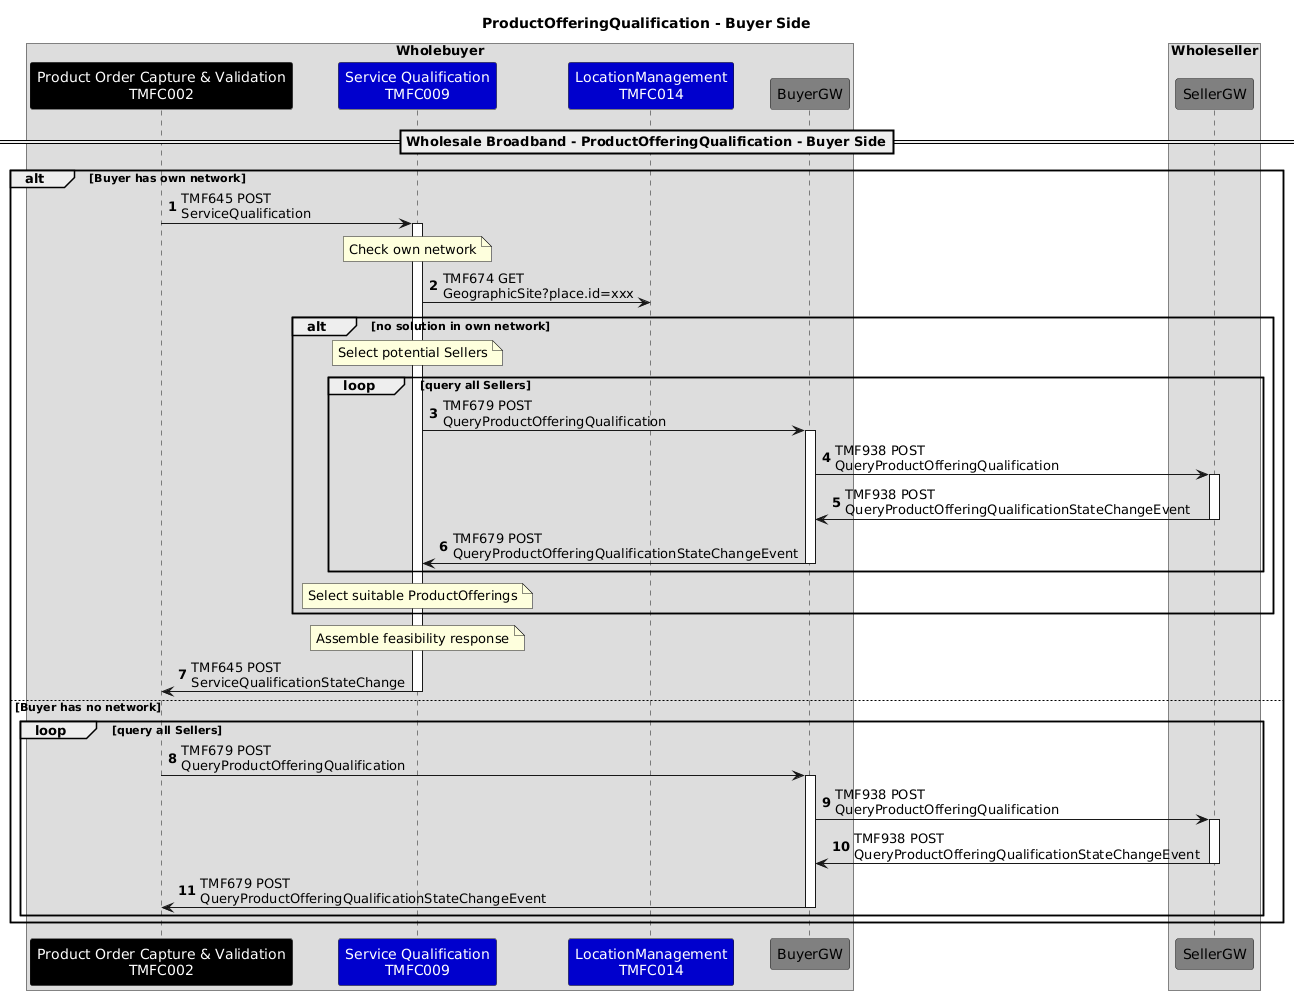

The diagram above was rendered by PlantUML. Its source (embedded in the PNG):
@startuml
title ProductOfferingQualification - Buyer Side
skinparam ParticipantFontColor automatic
autonumber
box Wholebuyer
participant "Product Order Capture & Validation\nTMFC002" as POCV #Black
participant "Service Qualification\nTMFC009" as SQ #Mediumblue
participant "LocationManagement\nTMFC014" as LM #Mediumblue
participant "BuyerGW" as BGW #Grey
end box
box Wholeseller
participant "SellerGW" as SGW #Grey
end box
== Wholesale Broadband - ProductOfferingQualification - Buyer Side==
alt Buyer has own network
POCV-> SQ++: TMF645 POST\nServiceQualification
note over SQ
Check own network
end note
SQ -> LM: TMF674 GET\nGeographicSite?place.id=xxx
alt no solution in own network
note over SQ
Select potential Sellers
end note
loop query all Sellers
SQ -> BGW++: TMF679 POST\nQueryProductOfferingQualification
BGW -> SGW++: TMF938 POST\nQueryProductOfferingQualification
SGW -> BGW: TMF938 POST\nQueryProductOfferingQualificationStateChangeEvent
deactivate SGW
BGW -> SQ: TMF679 POST\nQueryProductOfferingQualificationStateChangeEvent
deactivate BGW
end loop
note over SQ
Select suitable ProductOfferings
end note
end alt
note over SQ
Assemble feasibility response
end note
POCV <- SQ: TMF645 POST\nServiceQualificationStateChange
deactivate SQ
else Buyer has no network
loop query all Sellers
POCV -> BGW++: TMF679 POST\nQueryProductOfferingQualification
BGW -> SGW++: TMF938 POST\nQueryProductOfferingQualification
SGW -> BGW: TMF938 POST\nQueryProductOfferingQualificationStateChangeEvent
deactivate SGW
BGW -> POCV: TMF679 POST\nQueryProductOfferingQualificationStateChangeEvent
deactivate BGW
end loop
end
@enduml